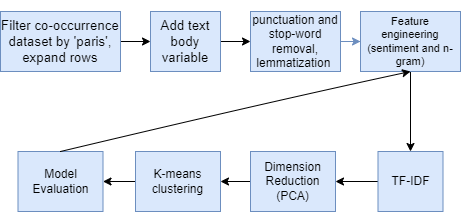

The diagram above was exported from draw.io. Its source (the exported page's mxGraphModel, read from the mxfile embedded in the PNG):
<mxGraphModel dx="624" dy="550" grid="1" gridSize="10" guides="1" tooltips="1" connect="1" arrows="1" fold="1" page="1" pageScale="1" pageWidth="850" pageHeight="1100" math="0" shadow="0">
  <root>
    <mxCell id="0" />
    <mxCell id="1" parent="0" />
    <mxCell id="XqQW0Kb-I1MfhIDXh-GF-14" value="" style="edgeStyle=orthogonalEdgeStyle;rounded=0;orthogonalLoop=1;jettySize=auto;html=1;fontColor=#000000;" edge="1" parent="1" source="XqQW0Kb-I1MfhIDXh-GF-1" target="XqQW0Kb-I1MfhIDXh-GF-11">
      <mxGeometry relative="1" as="geometry" />
    </mxCell>
    <mxCell id="XqQW0Kb-I1MfhIDXh-GF-1" value="&lt;p&gt;&lt;span style=&quot;font-size: 13.3333px;&quot;&gt;Filter co-occurrence dataset by 'paris', expand rows&lt;/span&gt;&lt;/p&gt;" style="rounded=0;whiteSpace=wrap;html=1;fillColor=#dae8fc;strokeColor=#6c8ebf;" vertex="1" parent="1">
      <mxGeometry x="50" y="290" width="120" height="60" as="geometry" />
    </mxCell>
    <mxCell id="XqQW0Kb-I1MfhIDXh-GF-5" value="" style="edgeStyle=orthogonalEdgeStyle;rounded=0;orthogonalLoop=1;jettySize=auto;html=1;fontColor=#000000;fillColor=#dae8fc;strokeColor=#6c8ebf;" edge="1" parent="1" source="XqQW0Kb-I1MfhIDXh-GF-2" target="XqQW0Kb-I1MfhIDXh-GF-4">
      <mxGeometry relative="1" as="geometry" />
    </mxCell>
    <mxCell id="XqQW0Kb-I1MfhIDXh-GF-2" value="&lt;p&gt;punctuation and stop-word removal, lemmatization&amp;nbsp;&lt;/p&gt;" style="rounded=0;whiteSpace=wrap;html=1;fillColor=#dae8fc;strokeColor=#6c8ebf;" vertex="1" parent="1">
      <mxGeometry x="300" y="290" width="90" height="60" as="geometry" />
    </mxCell>
    <mxCell id="XqQW0Kb-I1MfhIDXh-GF-18" value="" style="edgeStyle=orthogonalEdgeStyle;rounded=0;orthogonalLoop=1;jettySize=auto;html=1;fontFamily=Helvetica;fontColor=#000000;" edge="1" parent="1" source="XqQW0Kb-I1MfhIDXh-GF-4" target="XqQW0Kb-I1MfhIDXh-GF-17">
      <mxGeometry relative="1" as="geometry" />
    </mxCell>
    <mxCell id="XqQW0Kb-I1MfhIDXh-GF-4" value="&lt;p style=&quot;font-size: 11px;&quot;&gt;&lt;span style=&quot;font-size: 11px;&quot;&gt;Feature engineering (sentiment and n-gram)&lt;/span&gt;&lt;br style=&quot;font-size: 11px;&quot;&gt;&lt;/p&gt;" style="rounded=0;whiteSpace=wrap;html=1;fillColor=#dae8fc;strokeColor=#6c8ebf;fontSize=11;" vertex="1" parent="1">
      <mxGeometry x="410" y="290" width="100" height="60" as="geometry" />
    </mxCell>
    <mxCell id="XqQW0Kb-I1MfhIDXh-GF-15" value="" style="edgeStyle=orthogonalEdgeStyle;rounded=0;orthogonalLoop=1;jettySize=auto;html=1;fontColor=#000000;" edge="1" parent="1" source="XqQW0Kb-I1MfhIDXh-GF-11" target="XqQW0Kb-I1MfhIDXh-GF-2">
      <mxGeometry relative="1" as="geometry" />
    </mxCell>
    <mxCell id="XqQW0Kb-I1MfhIDXh-GF-11" value="&lt;p&gt;&lt;span style=&quot;font-size: 13.3333px;&quot;&gt;Add text body variable&lt;/span&gt;&lt;br&gt;&lt;/p&gt;" style="rounded=0;whiteSpace=wrap;html=1;fillColor=#dae8fc;strokeColor=#6c8ebf;" vertex="1" parent="1">
      <mxGeometry x="200" y="290" width="70" height="60" as="geometry" />
    </mxCell>
    <mxCell id="XqQW0Kb-I1MfhIDXh-GF-20" value="" style="edgeStyle=orthogonalEdgeStyle;rounded=0;orthogonalLoop=1;jettySize=auto;html=1;fontFamily=Helvetica;fontColor=#000000;" edge="1" parent="1" source="XqQW0Kb-I1MfhIDXh-GF-17" target="XqQW0Kb-I1MfhIDXh-GF-19">
      <mxGeometry relative="1" as="geometry" />
    </mxCell>
    <mxCell id="XqQW0Kb-I1MfhIDXh-GF-17" value="TF-IDF" style="rounded=0;whiteSpace=wrap;html=1;fontFamily=Helvetica;fillColor=#dae8fc;strokeColor=#6c8ebf;" vertex="1" parent="1">
      <mxGeometry x="427.5" y="430" width="65" height="60" as="geometry" />
    </mxCell>
    <mxCell id="XqQW0Kb-I1MfhIDXh-GF-23" value="" style="edgeStyle=orthogonalEdgeStyle;rounded=0;orthogonalLoop=1;jettySize=auto;html=1;fontFamily=Helvetica;fontColor=#000000;" edge="1" parent="1" source="XqQW0Kb-I1MfhIDXh-GF-19" target="XqQW0Kb-I1MfhIDXh-GF-21">
      <mxGeometry relative="1" as="geometry" />
    </mxCell>
    <mxCell id="XqQW0Kb-I1MfhIDXh-GF-19" value="Dimension Reduction (PCA)" style="rounded=0;whiteSpace=wrap;html=1;fontFamily=Helvetica;fillColor=#dae8fc;strokeColor=#6c8ebf;" vertex="1" parent="1">
      <mxGeometry x="300" y="430" width="85" height="60" as="geometry" />
    </mxCell>
    <mxCell id="XqQW0Kb-I1MfhIDXh-GF-24" value="" style="edgeStyle=orthogonalEdgeStyle;rounded=0;orthogonalLoop=1;jettySize=auto;html=1;fontFamily=Helvetica;fontColor=#000000;" edge="1" parent="1" source="XqQW0Kb-I1MfhIDXh-GF-21" target="XqQW0Kb-I1MfhIDXh-GF-22">
      <mxGeometry relative="1" as="geometry" />
    </mxCell>
    <mxCell id="XqQW0Kb-I1MfhIDXh-GF-21" value="K-means clustering" style="rounded=0;whiteSpace=wrap;html=1;fontFamily=Helvetica;fillColor=#dae8fc;strokeColor=#6c8ebf;" vertex="1" parent="1">
      <mxGeometry x="185" y="430" width="85" height="60" as="geometry" />
    </mxCell>
    <mxCell id="XqQW0Kb-I1MfhIDXh-GF-22" value="Model Evaluation" style="rounded=0;whiteSpace=wrap;html=1;fontFamily=Helvetica;fillColor=#dae8fc;strokeColor=#6c8ebf;" vertex="1" parent="1">
      <mxGeometry x="67.5" y="430" width="85" height="60" as="geometry" />
    </mxCell>
    <mxCell id="XqQW0Kb-I1MfhIDXh-GF-27" value="" style="curved=1;endArrow=classic;html=1;rounded=0;fontFamily=Helvetica;fontColor=#000000;exitX=0.5;exitY=0;exitDx=0;exitDy=0;entryX=0.5;entryY=1;entryDx=0;entryDy=0;" edge="1" parent="1" source="XqQW0Kb-I1MfhIDXh-GF-22" target="XqQW0Kb-I1MfhIDXh-GF-4">
      <mxGeometry width="50" height="50" relative="1" as="geometry">
        <mxPoint x="260" y="420" as="sourcePoint" />
        <mxPoint x="310" y="370" as="targetPoint" />
        <Array as="points">
          <mxPoint x="320" y="380" />
        </Array>
      </mxGeometry>
    </mxCell>
  </root>
</mxGraphModel>